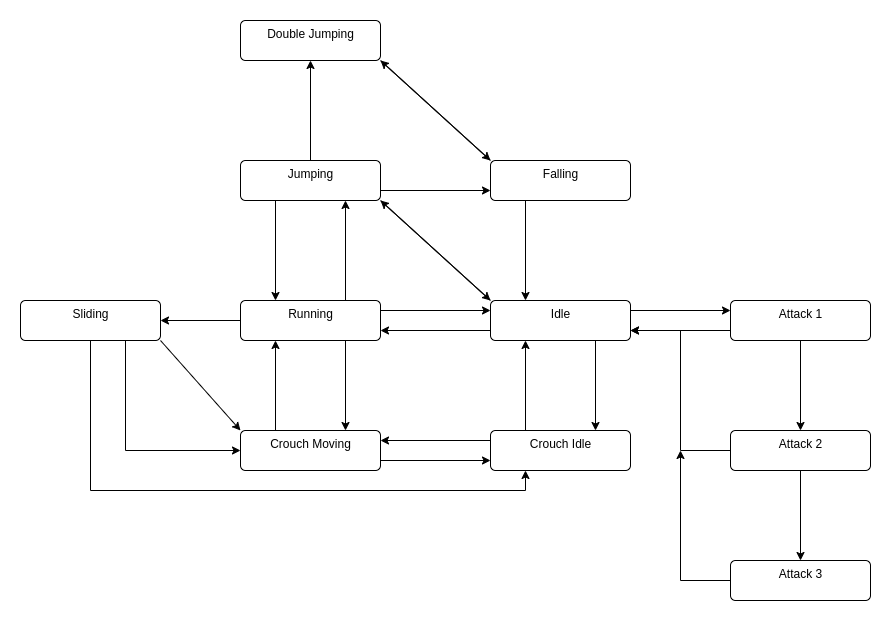

The diagram above was exported from draw.io. Its source (the exported page's mxGraphModel, read from the mxfile embedded in the PNG):
<mxGraphModel dx="1422" dy="768" grid="1" gridSize="10" guides="1" tooltips="1" connect="1" arrows="1" fold="1" page="1" pageScale="1" pageWidth="1169" pageHeight="827" math="0" shadow="0">
  <root>
    <mxCell id="0" />
    <mxCell id="1" parent="0" />
    <mxCell id="dH4jPwiMEkSSMFPyjx-q-8" value="" style="edgeStyle=orthogonalEdgeStyle;rounded=0;orthogonalLoop=1;jettySize=auto;html=1;exitX=0;exitY=0.75;exitDx=0;exitDy=0;entryX=1;entryY=0.75;entryDx=0;entryDy=0;" parent="1" source="dH4jPwiMEkSSMFPyjx-q-4" target="dH4jPwiMEkSSMFPyjx-q-5" edge="1">
      <mxGeometry relative="1" as="geometry" />
    </mxCell>
    <mxCell id="dH4jPwiMEkSSMFPyjx-q-21" style="edgeStyle=none;rounded=0;orthogonalLoop=1;jettySize=auto;html=1;entryX=0.75;entryY=0;entryDx=0;entryDy=0;exitX=0.75;exitY=1;exitDx=0;exitDy=0;" parent="1" source="dH4jPwiMEkSSMFPyjx-q-4" target="dH4jPwiMEkSSMFPyjx-q-17" edge="1">
      <mxGeometry relative="1" as="geometry" />
    </mxCell>
    <mxCell id="dH4jPwiMEkSSMFPyjx-q-38" style="edgeStyle=none;rounded=0;orthogonalLoop=1;jettySize=auto;html=1;exitX=0;exitY=0;exitDx=0;exitDy=0;entryX=1;entryY=1;entryDx=0;entryDy=0;" parent="1" source="dH4jPwiMEkSSMFPyjx-q-4" target="dH4jPwiMEkSSMFPyjx-q-34" edge="1">
      <mxGeometry relative="1" as="geometry" />
    </mxCell>
    <mxCell id="dH4jPwiMEkSSMFPyjx-q-58" style="edgeStyle=none;rounded=0;orthogonalLoop=1;jettySize=auto;html=1;exitX=1;exitY=0.25;exitDx=0;exitDy=0;entryX=0;entryY=0.25;entryDx=0;entryDy=0;" parent="1" source="dH4jPwiMEkSSMFPyjx-q-4" target="dH4jPwiMEkSSMFPyjx-q-22" edge="1">
      <mxGeometry relative="1" as="geometry" />
    </mxCell>
    <mxCell id="dH4jPwiMEkSSMFPyjx-q-4" value="Idle&lt;br&gt;" style="html=1;align=center;verticalAlign=top;rounded=1;absoluteArcSize=1;arcSize=10;dashed=0;" parent="1" vertex="1">
      <mxGeometry x="670" y="390" width="140" height="40" as="geometry" />
    </mxCell>
    <mxCell id="dH4jPwiMEkSSMFPyjx-q-13" style="edgeStyle=none;rounded=0;orthogonalLoop=1;jettySize=auto;html=1;entryX=0;entryY=0.25;entryDx=0;entryDy=0;exitX=1;exitY=0.25;exitDx=0;exitDy=0;" parent="1" source="dH4jPwiMEkSSMFPyjx-q-5" target="dH4jPwiMEkSSMFPyjx-q-4" edge="1">
      <mxGeometry relative="1" as="geometry" />
    </mxCell>
    <mxCell id="dH4jPwiMEkSSMFPyjx-q-15" style="edgeStyle=none;rounded=0;orthogonalLoop=1;jettySize=auto;html=1;entryX=0.75;entryY=0;entryDx=0;entryDy=0;exitX=0.75;exitY=1;exitDx=0;exitDy=0;" parent="1" source="dH4jPwiMEkSSMFPyjx-q-5" target="dH4jPwiMEkSSMFPyjx-q-14" edge="1">
      <mxGeometry relative="1" as="geometry" />
    </mxCell>
    <mxCell id="dH4jPwiMEkSSMFPyjx-q-39" style="edgeStyle=none;rounded=0;orthogonalLoop=1;jettySize=auto;html=1;exitX=0.75;exitY=0;exitDx=0;exitDy=0;entryX=0.75;entryY=1;entryDx=0;entryDy=0;" parent="1" source="dH4jPwiMEkSSMFPyjx-q-5" target="dH4jPwiMEkSSMFPyjx-q-34" edge="1">
      <mxGeometry relative="1" as="geometry" />
    </mxCell>
    <mxCell id="dH4jPwiMEkSSMFPyjx-q-51" style="edgeStyle=none;rounded=0;orthogonalLoop=1;jettySize=auto;html=1;entryX=1;entryY=0.5;entryDx=0;entryDy=0;exitX=0;exitY=0.5;exitDx=0;exitDy=0;" parent="1" source="dH4jPwiMEkSSMFPyjx-q-5" target="dH4jPwiMEkSSMFPyjx-q-49" edge="1">
      <mxGeometry relative="1" as="geometry">
        <mxPoint x="410" y="410" as="sourcePoint" />
      </mxGeometry>
    </mxCell>
    <mxCell id="dH4jPwiMEkSSMFPyjx-q-5" value="Running&lt;br&gt;" style="html=1;align=center;verticalAlign=top;rounded=1;absoluteArcSize=1;arcSize=10;dashed=0;" parent="1" vertex="1">
      <mxGeometry x="420" y="390" width="140" height="40" as="geometry" />
    </mxCell>
    <mxCell id="dH4jPwiMEkSSMFPyjx-q-16" style="edgeStyle=none;rounded=0;orthogonalLoop=1;jettySize=auto;html=1;entryX=0.25;entryY=1;entryDx=0;entryDy=0;exitX=0.25;exitY=0;exitDx=0;exitDy=0;" parent="1" source="dH4jPwiMEkSSMFPyjx-q-14" target="dH4jPwiMEkSSMFPyjx-q-5" edge="1">
      <mxGeometry relative="1" as="geometry" />
    </mxCell>
    <mxCell id="dH4jPwiMEkSSMFPyjx-q-19" style="edgeStyle=none;rounded=0;orthogonalLoop=1;jettySize=auto;html=1;entryX=0;entryY=0.75;entryDx=0;entryDy=0;exitX=1;exitY=0.75;exitDx=0;exitDy=0;" parent="1" source="dH4jPwiMEkSSMFPyjx-q-14" target="dH4jPwiMEkSSMFPyjx-q-17" edge="1">
      <mxGeometry relative="1" as="geometry" />
    </mxCell>
    <mxCell id="dH4jPwiMEkSSMFPyjx-q-14" value="Crouch Moving" style="html=1;align=center;verticalAlign=top;rounded=1;absoluteArcSize=1;arcSize=10;dashed=0;" parent="1" vertex="1">
      <mxGeometry x="420" y="520" width="140" height="40" as="geometry" />
    </mxCell>
    <mxCell id="dH4jPwiMEkSSMFPyjx-q-18" style="edgeStyle=none;rounded=0;orthogonalLoop=1;jettySize=auto;html=1;entryX=1;entryY=0.25;entryDx=0;entryDy=0;exitX=0;exitY=0.25;exitDx=0;exitDy=0;" parent="1" source="dH4jPwiMEkSSMFPyjx-q-17" target="dH4jPwiMEkSSMFPyjx-q-14" edge="1">
      <mxGeometry relative="1" as="geometry" />
    </mxCell>
    <mxCell id="dH4jPwiMEkSSMFPyjx-q-20" style="edgeStyle=none;rounded=0;orthogonalLoop=1;jettySize=auto;html=1;entryX=0.25;entryY=1;entryDx=0;entryDy=0;exitX=0.25;exitY=0;exitDx=0;exitDy=0;" parent="1" source="dH4jPwiMEkSSMFPyjx-q-17" target="dH4jPwiMEkSSMFPyjx-q-4" edge="1">
      <mxGeometry relative="1" as="geometry" />
    </mxCell>
    <mxCell id="dH4jPwiMEkSSMFPyjx-q-17" value="Crouch Idle" style="html=1;align=center;verticalAlign=top;rounded=1;absoluteArcSize=1;arcSize=10;dashed=0;" parent="1" vertex="1">
      <mxGeometry x="670" y="520" width="140" height="40" as="geometry" />
    </mxCell>
    <mxCell id="dH4jPwiMEkSSMFPyjx-q-27" style="edgeStyle=none;rounded=0;orthogonalLoop=1;jettySize=auto;html=1;exitX=0.5;exitY=1;exitDx=0;exitDy=0;entryX=0.5;entryY=0;entryDx=0;entryDy=0;" parent="1" source="dH4jPwiMEkSSMFPyjx-q-22" target="dH4jPwiMEkSSMFPyjx-q-23" edge="1">
      <mxGeometry relative="1" as="geometry" />
    </mxCell>
    <mxCell id="dH4jPwiMEkSSMFPyjx-q-29" style="edgeStyle=none;rounded=0;orthogonalLoop=1;jettySize=auto;html=1;exitX=0;exitY=0.75;exitDx=0;exitDy=0;entryX=1;entryY=0.75;entryDx=0;entryDy=0;" parent="1" source="dH4jPwiMEkSSMFPyjx-q-22" target="dH4jPwiMEkSSMFPyjx-q-4" edge="1">
      <mxGeometry relative="1" as="geometry" />
    </mxCell>
    <mxCell id="dH4jPwiMEkSSMFPyjx-q-22" value="Attack 1" style="html=1;align=center;verticalAlign=top;rounded=1;absoluteArcSize=1;arcSize=10;dashed=0;" parent="1" vertex="1">
      <mxGeometry x="910" y="390" width="140" height="40" as="geometry" />
    </mxCell>
    <mxCell id="dH4jPwiMEkSSMFPyjx-q-28" style="edgeStyle=none;rounded=0;orthogonalLoop=1;jettySize=auto;html=1;exitX=0.5;exitY=1;exitDx=0;exitDy=0;entryX=0.5;entryY=0;entryDx=0;entryDy=0;" parent="1" source="dH4jPwiMEkSSMFPyjx-q-23" target="dH4jPwiMEkSSMFPyjx-q-24" edge="1">
      <mxGeometry relative="1" as="geometry" />
    </mxCell>
    <mxCell id="dH4jPwiMEkSSMFPyjx-q-33" style="edgeStyle=orthogonalEdgeStyle;rounded=0;orthogonalLoop=1;jettySize=auto;html=1;exitX=0;exitY=0.5;exitDx=0;exitDy=0;entryX=1;entryY=0.75;entryDx=0;entryDy=0;" parent="1" source="dH4jPwiMEkSSMFPyjx-q-23" target="dH4jPwiMEkSSMFPyjx-q-4" edge="1">
      <mxGeometry relative="1" as="geometry" />
    </mxCell>
    <mxCell id="dH4jPwiMEkSSMFPyjx-q-23" value="Attack 2" style="html=1;align=center;verticalAlign=top;rounded=1;absoluteArcSize=1;arcSize=10;dashed=0;" parent="1" vertex="1">
      <mxGeometry x="910" y="520" width="140" height="40" as="geometry" />
    </mxCell>
    <mxCell id="dH4jPwiMEkSSMFPyjx-q-32" style="edgeStyle=orthogonalEdgeStyle;rounded=0;orthogonalLoop=1;jettySize=auto;html=1;exitX=0;exitY=0.5;exitDx=0;exitDy=0;" parent="1" source="dH4jPwiMEkSSMFPyjx-q-24" edge="1">
      <mxGeometry relative="1" as="geometry">
        <mxPoint x="860" y="540" as="targetPoint" />
      </mxGeometry>
    </mxCell>
    <mxCell id="dH4jPwiMEkSSMFPyjx-q-24" value="Attack 3" style="html=1;align=center;verticalAlign=top;rounded=1;absoluteArcSize=1;arcSize=10;dashed=0;" parent="1" vertex="1">
      <mxGeometry x="910" y="650" width="140" height="40" as="geometry" />
    </mxCell>
    <mxCell id="dH4jPwiMEkSSMFPyjx-q-40" style="edgeStyle=none;rounded=0;orthogonalLoop=1;jettySize=auto;html=1;exitX=0.25;exitY=1;exitDx=0;exitDy=0;entryX=0.25;entryY=0;entryDx=0;entryDy=0;" parent="1" source="dH4jPwiMEkSSMFPyjx-q-34" target="dH4jPwiMEkSSMFPyjx-q-5" edge="1">
      <mxGeometry relative="1" as="geometry" />
    </mxCell>
    <mxCell id="dH4jPwiMEkSSMFPyjx-q-41" style="edgeStyle=none;rounded=0;orthogonalLoop=1;jettySize=auto;html=1;exitX=1;exitY=1;exitDx=0;exitDy=0;entryX=0;entryY=0;entryDx=0;entryDy=0;" parent="1" source="dH4jPwiMEkSSMFPyjx-q-34" target="dH4jPwiMEkSSMFPyjx-q-4" edge="1">
      <mxGeometry relative="1" as="geometry" />
    </mxCell>
    <mxCell id="dH4jPwiMEkSSMFPyjx-q-43" style="edgeStyle=none;rounded=0;orthogonalLoop=1;jettySize=auto;html=1;exitX=0.5;exitY=0;exitDx=0;exitDy=0;entryX=0.5;entryY=1;entryDx=0;entryDy=0;" parent="1" source="dH4jPwiMEkSSMFPyjx-q-34" target="dH4jPwiMEkSSMFPyjx-q-42" edge="1">
      <mxGeometry relative="1" as="geometry" />
    </mxCell>
    <mxCell id="dH4jPwiMEkSSMFPyjx-q-46" style="edgeStyle=none;rounded=0;orthogonalLoop=1;jettySize=auto;html=1;exitX=1;exitY=0.75;exitDx=0;exitDy=0;entryX=0;entryY=0.75;entryDx=0;entryDy=0;" parent="1" source="dH4jPwiMEkSSMFPyjx-q-34" target="dH4jPwiMEkSSMFPyjx-q-45" edge="1">
      <mxGeometry relative="1" as="geometry" />
    </mxCell>
    <mxCell id="dH4jPwiMEkSSMFPyjx-q-34" value="Jumping&lt;br&gt;" style="html=1;align=center;verticalAlign=top;rounded=1;absoluteArcSize=1;arcSize=10;dashed=0;" parent="1" vertex="1">
      <mxGeometry x="420" y="250" width="140" height="40" as="geometry" />
    </mxCell>
    <mxCell id="dH4jPwiMEkSSMFPyjx-q-48" style="edgeStyle=none;rounded=0;orthogonalLoop=1;jettySize=auto;html=1;exitX=1;exitY=1;exitDx=0;exitDy=0;entryX=0;entryY=0;entryDx=0;entryDy=0;" parent="1" source="dH4jPwiMEkSSMFPyjx-q-42" target="dH4jPwiMEkSSMFPyjx-q-45" edge="1">
      <mxGeometry relative="1" as="geometry" />
    </mxCell>
    <mxCell id="dH4jPwiMEkSSMFPyjx-q-42" value="Double Jumping" style="html=1;align=center;verticalAlign=top;rounded=1;absoluteArcSize=1;arcSize=10;dashed=0;" parent="1" vertex="1">
      <mxGeometry x="420" y="110" width="140" height="40" as="geometry" />
    </mxCell>
    <mxCell id="dH4jPwiMEkSSMFPyjx-q-47" style="edgeStyle=none;rounded=0;orthogonalLoop=1;jettySize=auto;html=1;exitX=0.25;exitY=1;exitDx=0;exitDy=0;entryX=0.25;entryY=0;entryDx=0;entryDy=0;" parent="1" source="dH4jPwiMEkSSMFPyjx-q-45" target="dH4jPwiMEkSSMFPyjx-q-4" edge="1">
      <mxGeometry relative="1" as="geometry" />
    </mxCell>
    <mxCell id="dH4jPwiMEkSSMFPyjx-q-57" style="rounded=0;orthogonalLoop=1;jettySize=auto;html=1;exitX=0;exitY=0;exitDx=0;exitDy=0;entryX=1;entryY=1;entryDx=0;entryDy=0;" parent="1" source="dH4jPwiMEkSSMFPyjx-q-45" target="dH4jPwiMEkSSMFPyjx-q-42" edge="1">
      <mxGeometry relative="1" as="geometry" />
    </mxCell>
    <mxCell id="dH4jPwiMEkSSMFPyjx-q-45" value="Falling" style="html=1;align=center;verticalAlign=top;rounded=1;absoluteArcSize=1;arcSize=10;dashed=0;" parent="1" vertex="1">
      <mxGeometry x="670" y="250" width="140" height="40" as="geometry" />
    </mxCell>
    <mxCell id="dH4jPwiMEkSSMFPyjx-q-53" style="edgeStyle=none;rounded=0;orthogonalLoop=1;jettySize=auto;html=1;exitX=1;exitY=1;exitDx=0;exitDy=0;entryX=0;entryY=0;entryDx=0;entryDy=0;" parent="1" source="dH4jPwiMEkSSMFPyjx-q-49" target="dH4jPwiMEkSSMFPyjx-q-14" edge="1">
      <mxGeometry relative="1" as="geometry" />
    </mxCell>
    <mxCell id="dH4jPwiMEkSSMFPyjx-q-54" style="edgeStyle=orthogonalEdgeStyle;rounded=0;orthogonalLoop=1;jettySize=auto;html=1;exitX=0.75;exitY=1;exitDx=0;exitDy=0;entryX=0;entryY=0.5;entryDx=0;entryDy=0;" parent="1" source="dH4jPwiMEkSSMFPyjx-q-49" target="dH4jPwiMEkSSMFPyjx-q-14" edge="1">
      <mxGeometry relative="1" as="geometry" />
    </mxCell>
    <mxCell id="dH4jPwiMEkSSMFPyjx-q-55" style="edgeStyle=orthogonalEdgeStyle;rounded=0;orthogonalLoop=1;jettySize=auto;html=1;exitX=0.5;exitY=1;exitDx=0;exitDy=0;entryX=0.25;entryY=1;entryDx=0;entryDy=0;" parent="1" source="dH4jPwiMEkSSMFPyjx-q-49" target="dH4jPwiMEkSSMFPyjx-q-17" edge="1">
      <mxGeometry relative="1" as="geometry" />
    </mxCell>
    <mxCell id="dH4jPwiMEkSSMFPyjx-q-49" value="Sliding&lt;br&gt;" style="html=1;align=center;verticalAlign=top;rounded=1;absoluteArcSize=1;arcSize=10;dashed=0;" parent="1" vertex="1">
      <mxGeometry x="200" y="390" width="140" height="40" as="geometry" />
    </mxCell>
  </root>
</mxGraphModel>